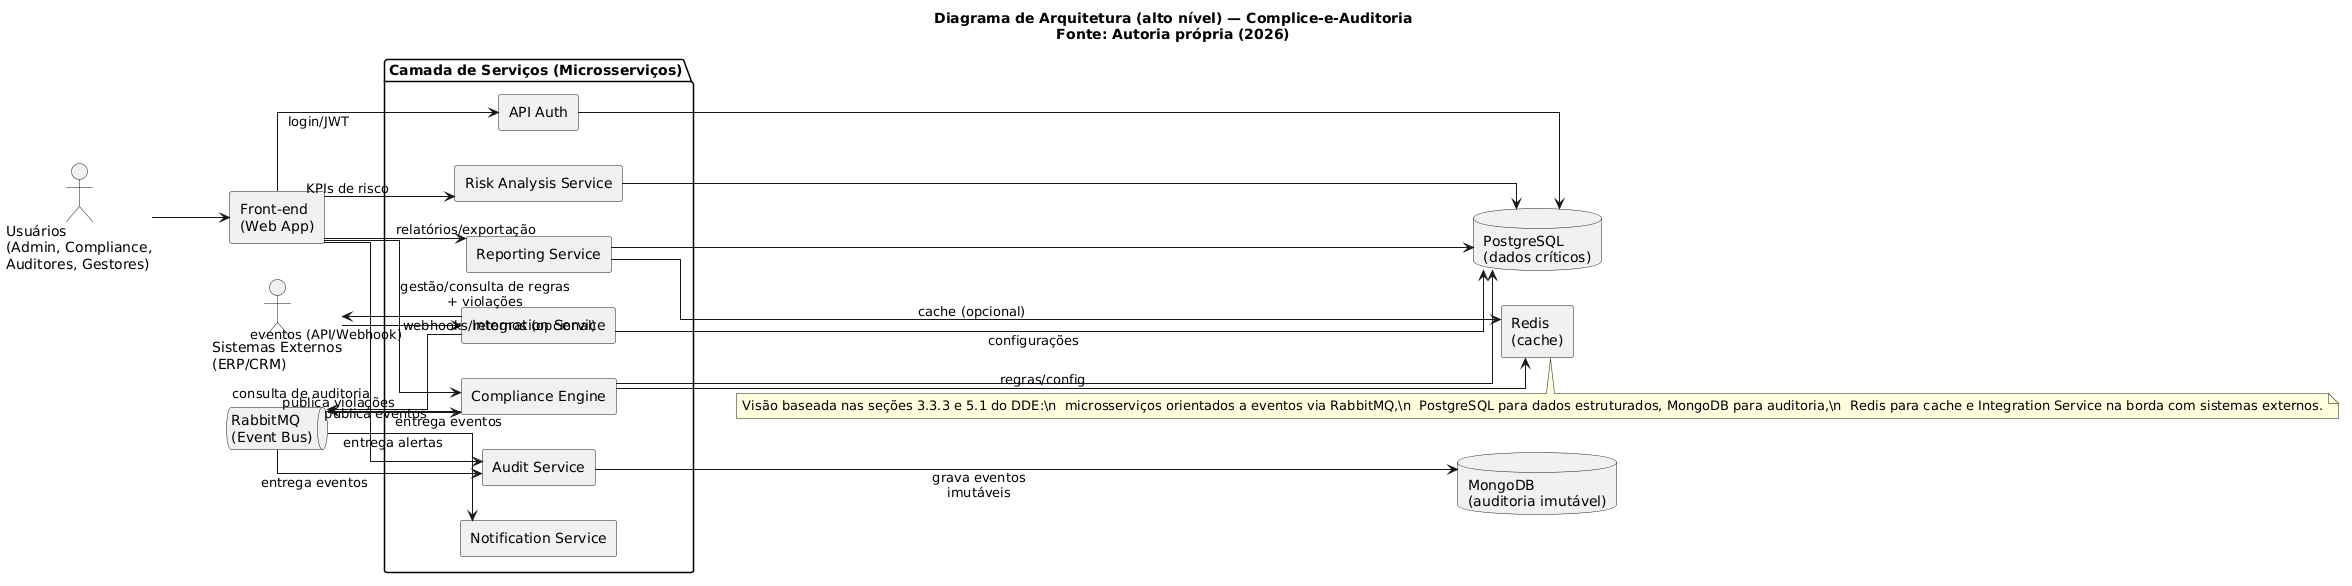

The diagram above was rendered by PlantUML. Its source (embedded in the PNG):
@startuml
left to right direction
skinparam shadowing false
skinparam linetype ortho
skinparam componentStyle rectangle

title Diagrama de Arquitetura (alto nível) — Complice-e-Auditoria\nFonte: Autoria própria (2026)

actor "Usuários\n(Admin, Compliance,\nAuditores, Gestores)" as USERS
actor "Sistemas Externos\n(ERP/CRM)" as EXT

component "Front-end\n(Web App)" as FE

package "Camada de Serviços (Microsserviços)" as SVC {
  component "API Auth" as AUTH
  component "Integration Service" as INT
  component "Audit Service" as AUD
  component "Compliance Engine" as CE
  component "Risk Analysis Service" as RISK
  component "Reporting Service" as REP
  component "Notification Service" as NOTIF
}

queue "RabbitMQ\n(Event Bus)" as RMQ
database "PostgreSQL\n(dados críticos)" as PG
database "MongoDB\n(auditoria imutável)" as MONGO
component "Redis\n(cache)" as REDIS

' Acesso de usuários
USERS --> FE
FE --> AUTH : login/JWT
FE --> CE : gestão/consulta de regras\n+ violações
FE --> REP : relatórios/exportação
FE --> AUD : consulta de auditoria
FE --> RISK : KPIs de risco

' Integração com sistemas externos
EXT --> INT : eventos (API/Webhook)
INT --> EXT : webhooks/retornos (opcional)

' Mensageria (event-driven)
INT --> RMQ : publica eventos
RMQ --> AUD : entrega eventos
RMQ --> CE : entrega eventos
CE --> RMQ : publica violações
RMQ --> NOTIF : entrega alertas

' Persistência e cache
AUTH --> PG
CE --> PG
RISK --> PG
REP --> PG
INT --> PG : configurações

AUD --> MONGO : grava eventos\nimutáveis

CE --> REDIS : regras/config
REP --> REDIS : cache (opcional)

note bottom
  Visão baseada nas seções 3.3.3 e 5.1 do DDE:\n  microsserviços orientados a eventos via RabbitMQ,\n  PostgreSQL para dados estruturados, MongoDB para auditoria,\n  Redis para cache e Integration Service na borda com sistemas externos.
end note
@enduml